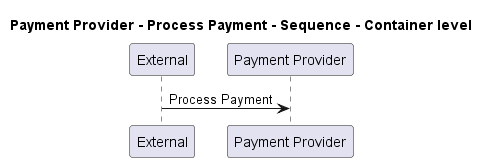

The diagram above was rendered by PlantUML. Its source (embedded in the PNG):
@startuml
!pragma layout smetana

title Payment Provider - Process Payment - Sequence - Container level

participant "External" as C4InterFlow.SoftwareSystems.ExternalSystem
participant "Payment Provider" as ECommercePlatform.SoftwareSystems.PaymentProvider

C4InterFlow.SoftwareSystems.ExternalSystem -> ECommercePlatform.SoftwareSystems.PaymentProvider : Process Payment


@enduml